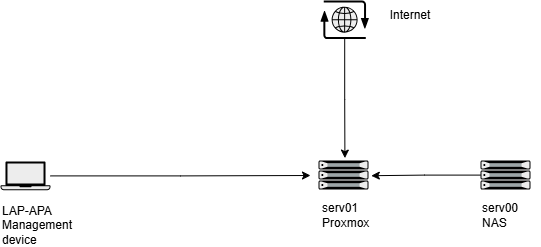

The diagram above was exported from draw.io. Its source (the exported page's mxGraphModel, read from the mxfile embedded in the PNG):
<mxGraphModel dx="1030" dy="626" grid="1" gridSize="10" guides="1" tooltips="1" connect="1" arrows="1" fold="1" page="1" pageScale="1" pageWidth="827" pageHeight="1169" math="0" shadow="0">
  <root>
    <mxCell id="0" />
    <mxCell id="1" parent="0" />
    <mxCell id="VX5XYr-YeX7juiHkoF7H-1" parent="1" style="shape=mxgraph.networks2.icon;aspect=fixed;fillColor=#EDEDED;strokeColor=#000000;gradientColor=#5B6163;network2IconShadow=1;network2bgFillColor=none;labelPosition=center;verticalLabelPosition=bottom;align=center;verticalAlign=top;network2Icon=mxgraph.networks2.internet;network2IconXOffset=0.0012;network2IconYOffset=0.0035;network2IconW=0.9677;network2IconH=0.7722;" value="" vertex="1">
      <mxGeometry height="38.61" width="48.385" x="360" y="40" as="geometry" />
    </mxCell>
    <mxCell id="VX5XYr-YeX7juiHkoF7H-2" parent="1" style="fillColorStyles=neutralFill;neutralFill=#9DA6A8;shape=mxgraph.networks2.icon;aspect=fixed;fillColor=#EDEDED;strokeColor=#000000;gradientColor=#5B6163;network2IconShadow=1;network2bgFillColor=none;labelPosition=center;verticalLabelPosition=bottom;align=center;verticalAlign=top;network2Icon=mxgraph.networks2.server;network2IconW=1.0001;network2IconH=0.5812;" value="" vertex="1">
      <mxGeometry height="29.060000000000002" width="50.005" x="358" y="200" as="geometry" />
    </mxCell>
    <mxCell id="VX5XYr-YeX7juiHkoF7H-3" parent="1" style="text;html=1;whiteSpace=wrap;strokeColor=none;fillColor=none;align=left;verticalAlign=middle;rounded=0;" value="serv01&lt;div&gt;Proxmox&lt;/div&gt;" vertex="1">
      <mxGeometry height="30" width="60" x="360" y="240" as="geometry" />
    </mxCell>
    <mxCell id="VX5XYr-YeX7juiHkoF7H-4" edge="1" parent="1" source="VX5XYr-YeX7juiHkoF7H-1" style="edgeStyle=orthogonalEdgeStyle;rounded=0;orthogonalLoop=1;jettySize=auto;html=1;entryX=0.528;entryY=-0.083;entryDx=0;entryDy=0;entryPerimeter=0;" target="VX5XYr-YeX7juiHkoF7H-2">
      <mxGeometry relative="1" as="geometry" />
    </mxCell>
    <mxCell id="VX5XYr-YeX7juiHkoF7H-6" parent="1" style="fillColorStyles=neutralFill;neutralFill=#9DA6A8;shape=mxgraph.networks2.icon;aspect=fixed;fillColor=#EDEDED;strokeColor=#000000;gradientColor=#5B6163;network2IconShadow=1;network2bgFillColor=none;labelPosition=center;verticalLabelPosition=bottom;align=center;verticalAlign=top;network2Icon=mxgraph.networks2.server;network2IconW=1.0001;network2IconH=0.5812;" value="" vertex="1">
      <mxGeometry height="29.060000000000002" width="50.005" x="520" y="200" as="geometry" />
    </mxCell>
    <mxCell id="VX5XYr-YeX7juiHkoF7H-7" parent="1" style="text;html=1;whiteSpace=wrap;strokeColor=none;fillColor=none;align=left;verticalAlign=middle;rounded=0;" value="serv00&lt;div&gt;NAS&lt;/div&gt;" vertex="1">
      <mxGeometry height="30" width="60" x="520" y="240" as="geometry" />
    </mxCell>
    <mxCell id="VX5XYr-YeX7juiHkoF7H-8" edge="1" parent="1" source="VX5XYr-YeX7juiHkoF7H-6" style="edgeStyle=orthogonalEdgeStyle;rounded=0;orthogonalLoop=1;jettySize=auto;html=1;entryX=1.056;entryY=0.523;entryDx=0;entryDy=0;entryPerimeter=0;" target="VX5XYr-YeX7juiHkoF7H-2">
      <mxGeometry relative="1" as="geometry" />
    </mxCell>
    <mxCell id="VX5XYr-YeX7juiHkoF7H-9" parent="1" style="shape=mxgraph.networks2.icon;aspect=fixed;fillColor=#EDEDED;strokeColor=#000000;gradientColor=#5B6163;network2IconShadow=1;network2bgFillColor=none;labelPosition=center;verticalLabelPosition=bottom;align=center;verticalAlign=top;network2Icon=mxgraph.networks2.laptop;network2IconW=1;network2IconH=0.5734;" value="" vertex="1">
      <mxGeometry height="28.67" width="50" x="40" y="201" as="geometry" />
    </mxCell>
    <mxCell id="VX5XYr-YeX7juiHkoF7H-10" parent="1" style="text;html=1;whiteSpace=wrap;strokeColor=none;fillColor=none;align=left;verticalAlign=middle;rounded=0;" value="LAP-APA&lt;div&gt;Management device&lt;/div&gt;" vertex="1">
      <mxGeometry height="30" width="60" x="40" y="250" as="geometry" />
    </mxCell>
    <mxCell id="VX5XYr-YeX7juiHkoF7H-11" edge="1" parent="1" source="VX5XYr-YeX7juiHkoF7H-9" style="edgeStyle=orthogonalEdgeStyle;rounded=0;orthogonalLoop=1;jettySize=auto;html=1;">
      <mxGeometry relative="1" as="geometry">
        <mxPoint x="350" y="215" as="targetPoint" />
      </mxGeometry>
    </mxCell>
    <mxCell id="VX5XYr-YeX7juiHkoF7H-12" parent="1" style="text;html=1;whiteSpace=wrap;strokeColor=none;fillColor=none;align=center;verticalAlign=middle;rounded=0;" value="Internet" vertex="1">
      <mxGeometry height="30" width="60" x="420" y="40" as="geometry" />
    </mxCell>
  </root>
</mxGraphModel>